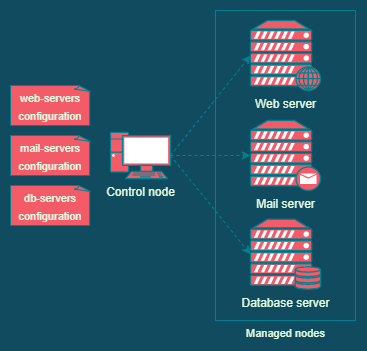

The diagram above was exported from draw.io. Its source (the exported page's mxGraphModel, read from the mxfile embedded in the PNG):
<mxGraphModel dx="689" dy="547" grid="1" gridSize="10" guides="1" tooltips="1" connect="1" arrows="1" fold="1" page="1" pageScale="1" pageWidth="827" pageHeight="1169" background="#114B5F" math="0" shadow="0">
  <root>
    <mxCell id="0" />
    <mxCell id="1" parent="0" />
    <mxCell id="fEA4ASIEBpBfSB0PC8g0-1" value="Database server" style="verticalAlign=top;verticalLabelPosition=bottom;labelPosition=center;align=center;html=1;outlineConnect=0;fillColor=#F45B69;strokeColor=#028090;gradientDirection=north;strokeWidth=2;shape=mxgraph.networks.server_storage;fontColor=#E4FDE1;" vertex="1" parent="1">
      <mxGeometry x="560" y="378.75" width="70" height="70" as="geometry" />
    </mxCell>
    <mxCell id="fEA4ASIEBpBfSB0PC8g0-4" value="Web server" style="verticalAlign=top;verticalLabelPosition=bottom;labelPosition=center;align=center;html=1;outlineConnect=0;fillColor=#F45B69;gradientDirection=north;strokeWidth=2;shape=mxgraph.networks.web_server;strokeColor=#028090;fontColor=#E4FDE1;" vertex="1" parent="1">
      <mxGeometry x="560" y="180" width="70" height="70" as="geometry" />
    </mxCell>
    <mxCell id="fEA4ASIEBpBfSB0PC8g0-5" value="Control node" style="verticalAlign=top;verticalLabelPosition=bottom;labelPosition=center;align=center;html=1;outlineConnect=0;fillColor=#F45B69;strokeColor=#028090;gradientDirection=north;strokeWidth=2;shape=mxgraph.networks.pc;fontColor=#E4FDE1;" vertex="1" parent="1">
      <mxGeometry x="420" y="291.87" width="60" height="46.25" as="geometry" />
    </mxCell>
    <mxCell id="fEA4ASIEBpBfSB0PC8g0-11" value="Mail server" style="verticalAlign=top;verticalLabelPosition=bottom;labelPosition=center;align=center;html=1;outlineConnect=0;fillColor=#F45B69;strokeColor=#028090;gradientDirection=north;strokeWidth=2;shape=mxgraph.networks.mail_server;fontColor=#E4FDE1;" vertex="1" parent="1">
      <mxGeometry x="560" y="280" width="70" height="70" as="geometry" />
    </mxCell>
    <mxCell id="fEA4ASIEBpBfSB0PC8g0-14" value="&lt;font style=&quot;font-size: 11px&quot;&gt;web-servers&lt;br&gt;configuration&lt;br&gt;&lt;/font&gt;" style="whiteSpace=wrap;html=1;shape=mxgraph.basic.document;fontSize=15;fillColor=#F45B69;strokeColor=#028090;fontColor=#E4FDE1;" vertex="1" parent="1">
      <mxGeometry x="320" y="245" width="80" height="40" as="geometry" />
    </mxCell>
    <mxCell id="fEA4ASIEBpBfSB0PC8g0-17" value="&lt;font style=&quot;font-size: 11px&quot;&gt;mail-servers&lt;br&gt;configuration&lt;br&gt;&lt;/font&gt;" style="whiteSpace=wrap;html=1;shape=mxgraph.basic.document;fontSize=15;fillColor=#F45B69;strokeColor=#028090;fontColor=#E4FDE1;" vertex="1" parent="1">
      <mxGeometry x="320" y="295" width="80" height="40" as="geometry" />
    </mxCell>
    <mxCell id="fEA4ASIEBpBfSB0PC8g0-18" value="&lt;font style=&quot;font-size: 11px&quot;&gt;db-servers&lt;br&gt;configuration&lt;br&gt;&lt;/font&gt;" style="whiteSpace=wrap;html=1;shape=mxgraph.basic.document;fontSize=15;fillColor=#F45B69;strokeColor=#028090;fontColor=#E4FDE1;" vertex="1" parent="1">
      <mxGeometry x="320" y="345" width="80" height="40" as="geometry" />
    </mxCell>
    <mxCell id="fEA4ASIEBpBfSB0PC8g0-21" value="" style="endArrow=classic;html=1;rounded=0;fontSize=11;entryX=0;entryY=0.5;entryDx=0;entryDy=0;entryPerimeter=0;exitX=1;exitY=0.5;exitDx=0;exitDy=0;exitPerimeter=0;labelBackgroundColor=#114B5F;strokeColor=#028090;fontColor=#E4FDE1;dashed=1;" edge="1" parent="1" source="fEA4ASIEBpBfSB0PC8g0-5" target="fEA4ASIEBpBfSB0PC8g0-4">
      <mxGeometry width="50" height="50" relative="1" as="geometry">
        <mxPoint x="410" y="430" as="sourcePoint" />
        <mxPoint x="460" y="380" as="targetPoint" />
      </mxGeometry>
    </mxCell>
    <mxCell id="fEA4ASIEBpBfSB0PC8g0-22" value="" style="endArrow=classic;html=1;rounded=0;fontSize=11;entryX=0;entryY=0.5;entryDx=0;entryDy=0;entryPerimeter=0;exitX=1;exitY=0.5;exitDx=0;exitDy=0;exitPerimeter=0;labelBackgroundColor=#114B5F;strokeColor=#028090;fontColor=#E4FDE1;dashed=1;" edge="1" parent="1" source="fEA4ASIEBpBfSB0PC8g0-5" target="fEA4ASIEBpBfSB0PC8g0-11">
      <mxGeometry width="50" height="50" relative="1" as="geometry">
        <mxPoint x="490" y="324.9950000000001" as="sourcePoint" />
        <mxPoint x="570" y="225" as="targetPoint" />
        <mxPoint as="offset" />
      </mxGeometry>
    </mxCell>
    <mxCell id="fEA4ASIEBpBfSB0PC8g0-23" value="" style="endArrow=classic;html=1;rounded=0;fontSize=11;entryX=0;entryY=0.5;entryDx=0;entryDy=0;entryPerimeter=0;exitX=1;exitY=0.5;exitDx=0;exitDy=0;exitPerimeter=0;labelBackgroundColor=#114B5F;strokeColor=#028090;fontColor=#E4FDE1;dashed=1;" edge="1" parent="1" source="fEA4ASIEBpBfSB0PC8g0-5" target="fEA4ASIEBpBfSB0PC8g0-1">
      <mxGeometry width="50" height="50" relative="1" as="geometry">
        <mxPoint x="490" y="324.99636363636364" as="sourcePoint" />
        <mxPoint x="570" y="325" as="targetPoint" />
      </mxGeometry>
    </mxCell>
    <mxCell id="fEA4ASIEBpBfSB0PC8g0-27" value="Managed nodes" style="verticalLabelPosition=bottom;verticalAlign=top;html=1;shape=mxgraph.basic.rect;fillColor2=none;strokeWidth=1;size=20;indent=5;labelBackgroundColor=#114B5F;fontSize=11;fillColor=none;strokeColor=#028090;fontColor=#E4FDE1;" vertex="1" parent="1">
      <mxGeometry x="525" y="170" width="140" height="310" as="geometry" />
    </mxCell>
  </root>
</mxGraphModel>